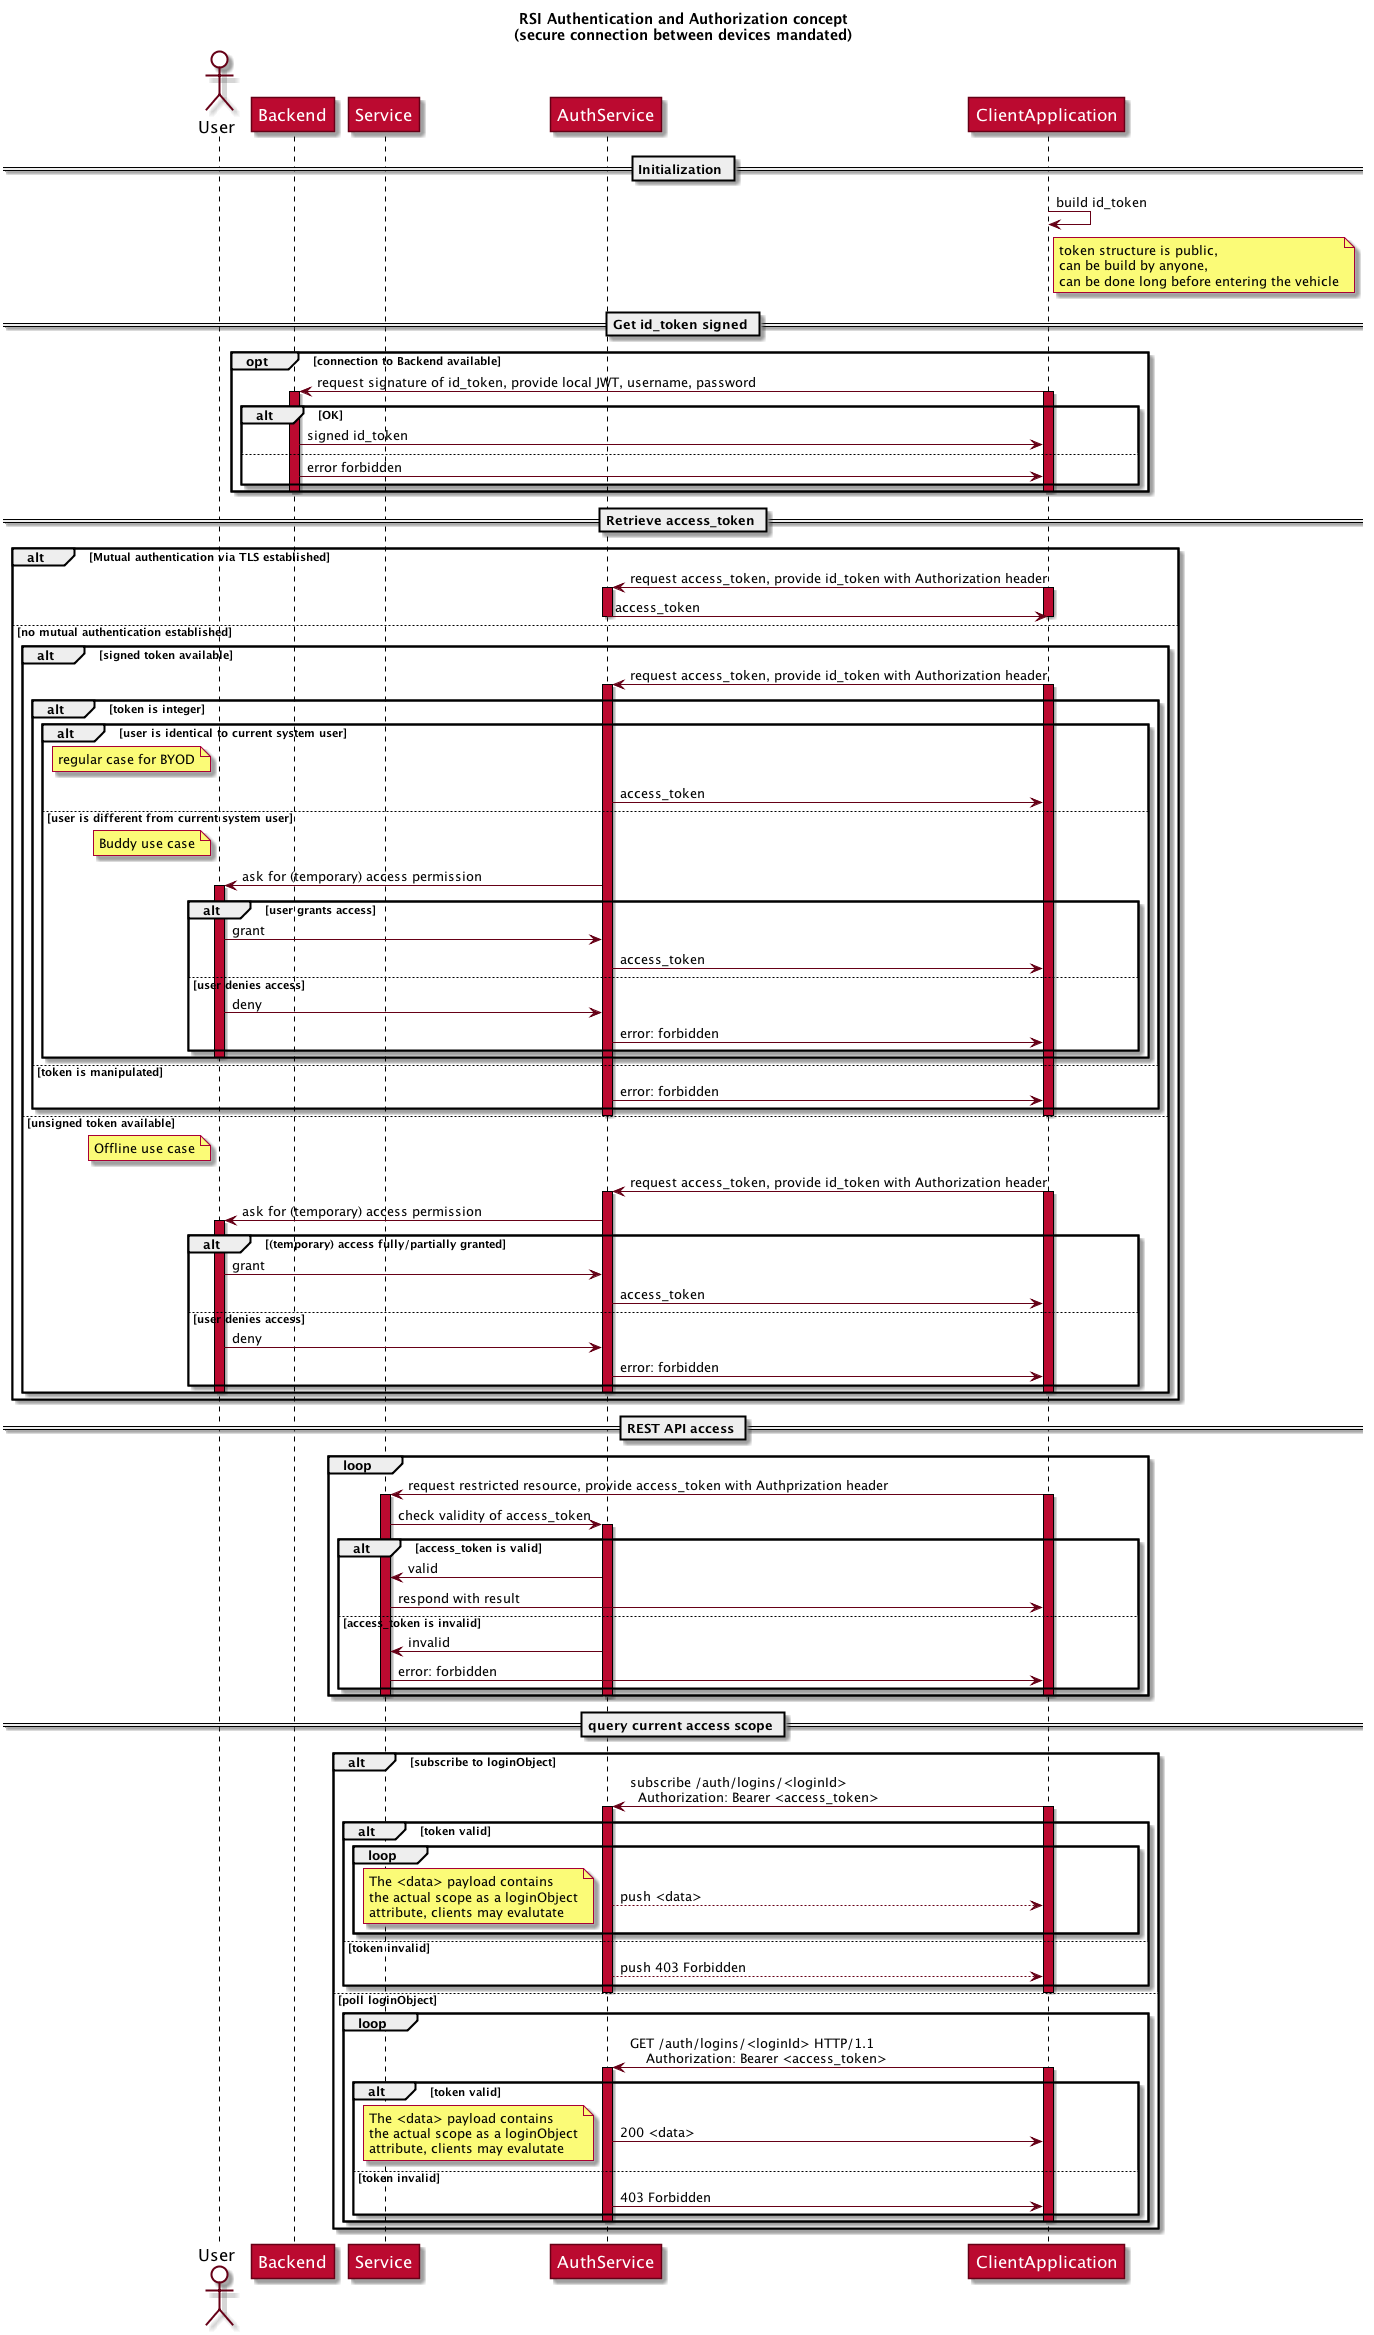

The diagram above was rendered by PlantUML. Its source (embedded in the PNG):
@startuml
skinparam sequence {
  ArrowColor #660016
  ActorBorderColor #660016
  actorBackgroundColor #FFFFFF
  LifeLineBorderColor #000000
  LifeLineBackgroundColor #BB0A30
  ParticipantBorderColor #660016
  ParticipantBackgroundColor #BB0A30
  ParticipantFontSize 17
  ParticipantFontColor #FFFFFF
  ActorFontSize 17
  ActorFontName Aapex
}

title RSI Authentication and Authorization concept\n(secure connection between devices mandated)

actor User as Usr
participant Backend as BE
participant Service as SVC
participant AuthService as ASVC
participant ClientApplication as CA

== Initialization ==
CA -> CA : build id_token
note right of CA
  token structure is public,
  can be build by anyone,
  can be done long before entering the vehicle
end note

== Get id_token signed ==
opt connection to Backend available

  CA -> BE : request signature of id_token, provide local JWT, username, password
  activate CA
  activate BE
  alt OK
    BE -> CA : signed id_token
  else
    BE -> CA : error forbidden
  end
  deactivate BE
  deactivate CA
end

== Retrieve access_token ==
  alt Mutual authentication via TLS established
    CA -> ASVC : request access_token, provide id_token with Authorization header
    activate CA
    activate ASVC
    ASVC -> CA : access_token
    deactivate ASVC
    deactivate CA
  else no mutual authentication established
  alt signed token available
    CA -> ASVC : request access_token, provide id_token with Authorization header
    activate CA
    activate ASVC
    alt token is integer
      alt user is identical to current system user
      note left of Usr
        regular case for BYOD
      end note
      ASVC -> CA : access_token
      else user is different from current system user
      note left of Usr
        Buddy use case
      end note
        ASVC -> Usr : ask for (temporary) access permission
        activate Usr
        alt user grants access
          Usr -> ASVC : grant
          ASVC -> CA : access_token
        else user denies access
          Usr -> ASVC : deny
          ASVC -> CA : error: forbidden
        end
        deactivate Usr
      end
    else token is manipulated
      ASVC -> CA : error: forbidden
    end
    deactivate ASVC
    deactivate CA
  else unsigned token available
    note left of Usr
      Offline use case
    end note
    CA -> ASVC : request access_token, provide id_token with Authorization header
    activate CA
    activate ASVC
    ASVC -> Usr : ask for (temporary) access permission
    activate Usr
      alt (temporary) access fully/partially granted
        Usr -> ASVC : grant
        ASVC -> CA : access_token
      else user denies access
        Usr -> ASVC : deny
        ASVC -> CA : error: forbidden
      end
    deactivate Usr
    deactivate ASVC
    deactivate CA
  end
end

== REST API access ==
loop
  CA -> SVC : request restricted resource, provide access_token with Authprization header
  activate CA
  activate SVC
  SVC -> ASVC : check validity of access_token
  activate ASVC
  alt access_token is valid
    ASVC -> SVC : valid
    SVC -> CA : respond with result
  else access_token is invalid
    ASVC -> SVC : invalid
    SVC -> CA : error: forbidden
  end
  deactivate ASVC
  deactivate SVC
  deactivate CA
end

== query current access scope ==
alt subscribe to loginObject
  CA -> ASVC : subscribe /auth/logins/<loginId>\n  Authorization: Bearer <access_token>
  activate CA
  activate ASVC
  alt token valid
    loop
      ASVC --> CA : push <data>
      note left
        The <data> payload contains
        the actual scope as a loginObject
        attribute, clients may evalutate
      end note
    end
  else token invalid
   ASVC --> CA : push 403 Forbidden
  end
  deactivate ASVC
  deactivate CA
else poll loginObject
  loop
    CA -> ASVC : GET /auth/logins/<loginId> HTTP/1.1\n    Authorization: Bearer <access_token>
    activate CA
    activate ASVC
    alt token valid
      ASVC -> CA : 200 <data>
      note left
        The <data> payload contains
        the actual scope as a loginObject
        attribute, clients may evalutate
      end note
    else token invalid
     ASVC -> CA : 403 Forbidden
    end
    deactivate ASVC
    deactivate CA
  end
end


@enduml